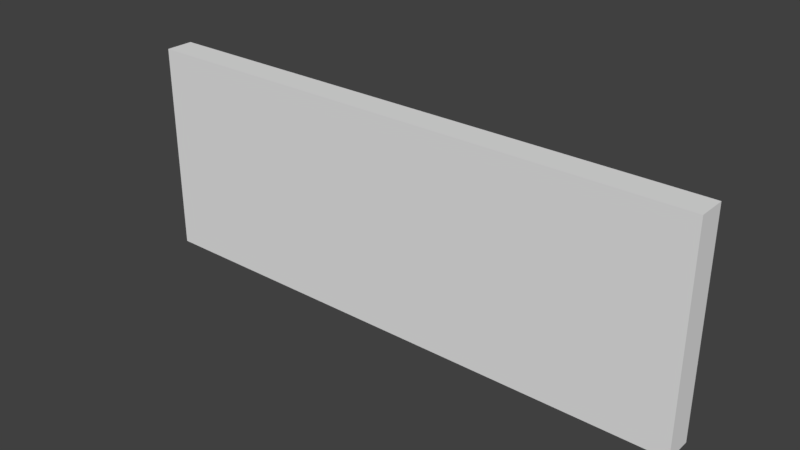 # Source: Inn_WallHalf_4x150x020.blend  (saved by Blender 2.79.0; exported with 4.5.12 LTS)
import bpy
from mathutils import Matrix  # noqa: F401  (used for matrix-valued properties, if any)

bpy.ops.wm.read_factory_settings(use_empty=True)
scene = bpy.context.scene
scene.name = 'Scene'

# ---- collections
col_collection_1 = bpy.data.collections.new('Collection 1'); scene.collection.children.link(col_collection_1)

# ---- world
world_world = bpy.data.worlds.new('World'); scene.world = world_world
world_world.color = (0.05088, 0.05088, 0.05088)
world_world.use_sun_shadow = False
world_world.sun_shadow_jitter_overblur = 0.0
world_world.cycles.sampling_method = 'MANUAL'

# ---- meshes
me_inn_wallhalf_4x150x020 = bpy.data.meshes.new('Inn_WallHalf_4x150x020')
me_inn_wallhalf_4x150x020.from_pydata([(0.0, 0.0, 0.0), (0.0, 0.2, 0.0), (4.0, 0.2, 0.0), (4.0, 0.0, 0.0), (0.0, 0.0, 1.5), (0.0, 0.2, 1.5), (4.0, 0.2, 1.5), (4.0, 0.0, 1.5)], [], [(0, 1, 2, 3), (4, 7, 6, 5), (2, 1, 5, 6), (0, 3, 7, 4), (1, 0, 4, 5), (3, 2, 6, 7)])
me_inn_wallhalf_4x150x020.use_remesh_preserve_volume = False
me_inn_wallhalf_4x150x020.use_remesh_preserve_attributes = False
me_inn_wallhalf_4x150x020.use_mirror_vertex_groups = False
me_inn_wallhalf_4x150x020.update()

# ---- objects
ob_inn_wallhalf_4x150x020 = bpy.data.objects.new('Inn_WallHalf_4x150x020', me_inn_wallhalf_4x150x020)

# ---- transforms, parenting, visibility, modifiers, constraints
ob_inn_wallhalf_4x150x020.location = (0.0, 0.0, 0.0)
ob_inn_wallhalf_4x150x020.lineart.crease_threshold = 0.0

# ---- collection membership
col_collection_1.objects.link(ob_inn_wallhalf_4x150x020)

# ---- scene / render settings (as saved in the file)
scene.frame_start = 1; scene.frame_end = 250; scene.frame_set(1)
scene.render.engine = 'BLENDER_EEVEE_NEXT'
scene.render.resolution_percentage = 50
scene.render.dither_intensity = 0.0
scene.cycles.use_denoising = False
scene.cycles.samples = 128
scene.cycles.sampling_pattern = 'TABULATED_SOBOL'
scene.cycles.use_adaptive_sampling = False
scene.cycles.use_light_tree = False
scene.cycles.blur_glossy = 0.0
scene.cycles.sample_clamp_indirect = 0.0
scene.view_settings.view_transform = 'Standard'
bpy.context.view_layer.update()

# ---- added for rendering (the .blend has no active camera and no usable light): camera, sun
cam_auto = bpy.data.cameras.new('AutoCamera')
cam_auto.lens = 50.0
cam_auto.sensor_width = 36.0
cam_auto.clip_end = 1000.0
ob_auto_camera = bpy.data.objects.new('AutoCamera', cam_auto)
scene.collection.objects.link(ob_auto_camera)
ob_auto_camera.location = (5.95689, -4.64827, 3.91551)
ob_auto_camera.rotation_euler = (1.09748, -7.21219e-08, 0.694738)
scene.camera = ob_auto_camera
light_auto_sun = bpy.data.lights.new('AutoSun', 'SUN')
light_auto_sun.energy = 3.0
light_auto_sun.angle = 0.0523599
ob_auto_sun = bpy.data.objects.new('AutoSun', light_auto_sun)
scene.collection.objects.link(ob_auto_sun)
ob_auto_sun.rotation_euler = (0.872665, 0.174533, 0.523599)
bpy.context.view_layer.update()
